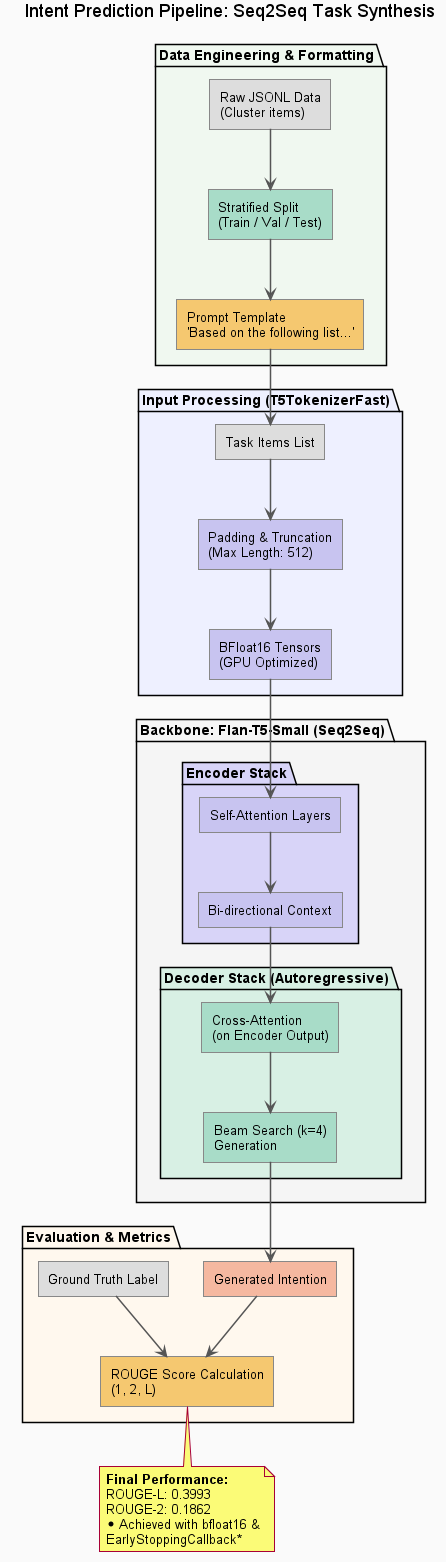

The diagram above was rendered by PlantUML. Its source (embedded in the PNG):
@startuml intention_prediction_architecture

skinparam defaultFontName Arial
skinparam backgroundColor #FAFAFA
skinparam shadowing false
skinparam ArrowColor #555555
skinparam ArrowThickness 1.5

skinparam rectangle {
  BorderColor #888888
  BorderThickness 1
  FontSize 13
}

title Intent Prediction Pipeline: Seq2Seq Task Synthesis


package "Data Engineering & Formatting" #F0F8F0 {
  rectangle "Raw JSONL Data\n(Cluster items)" as RAW #DDDDDD
  rectangle "Stratified Split\n(Train / Val / Test)" as SPLIT #A8DCC8
  rectangle "Prompt Template\n'Based on the following list...'" as PROMPT #F5C870
  
  RAW --> SPLIT
  SPLIT --> PROMPT
}


package "Input Processing (T5TokenizerFast)" #EEF0FF {
  rectangle "Task Items List" as LIST #DDDDDD
  rectangle "Padding & Truncation\n(Max Length: 512)" as TOK #C8C4F0
  rectangle "BFloat16 Tensors\n(GPU Optimized)" as BF16 #C8C4F0
  
  PROMPT --> LIST
  LIST --> TOK
  TOK --> BF16
}


package "Backbone: Flan-T5-Small (Seq2Seq)" #F5F5F5 {
  
  package "Encoder Stack" #D8D4F8 {
    rectangle "Self-Attention Layers" as ENC_ATT #C8C4F0
    rectangle "Bi-directional Context" as ENC_CTX #C8C4F0
  }
  
  package "Decoder Stack (Autoregressive)" #D8F0E4 {
    rectangle "Cross-Attention\n(on Encoder Output)" as CROSS #A8DCC8
    rectangle "Beam Search (k=4)\nGeneration" as BEAM #A8DCC8
  }

  BF16 --> ENC_ATT
  ENC_ATT --> ENC_CTX
  ENC_CTX --> CROSS
  CROSS --> BEAM
}


package "Evaluation & Metrics" #FFF8EE {
  rectangle "Generated Intention" as GEN #F5B8A0
  rectangle "Ground Truth Label" as GT #DDDDDD
  rectangle "ROUGE Score Calculation\n(1, 2, L)" as METRIC #F5C870
  
  BEAM --> GEN
  GEN --> METRIC
  GT --> METRIC
}

note bottom of METRIC
  **Final Performance:**
  ROUGE-L: 0.3993
  ROUGE-2: 0.1862
  *Achieved with bfloat16 & 
  EarlyStoppingCallback*
end note

@enduml